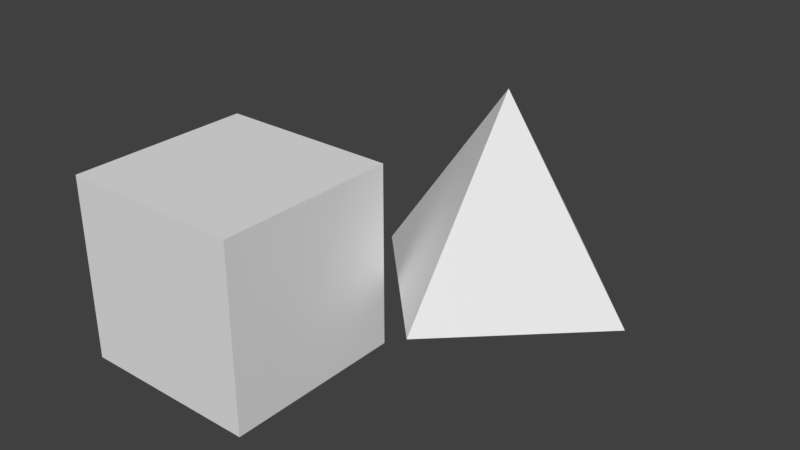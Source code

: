 # Source: collisionVis.blend  (saved by Blender 2.78.0; exported with 4.5.12 LTS)
import bpy
from mathutils import Matrix  # noqa: F401  (used for matrix-valued properties, if any)

bpy.ops.wm.read_factory_settings(use_empty=True)
scene = bpy.context.scene
scene.name = 'Scene'

# ---- collections
col_collection_1 = bpy.data.collections.new('Collection 1'); scene.collection.children.link(col_collection_1)

# ---- materials (node trees are filled in below, after node groups)
mat_material = bpy.data.materials.new('Material')
mat_material.alpha_threshold = 0.0
mat_material.use_transparent_shadow = False
mat_material.roughness = 0.5
mat_material.line_color = (0.0, 0.0, 0.0, 1.0)

# ---- material node trees

# ---- world
world_world = bpy.data.worlds.new('World'); scene.world = world_world
world_world.color = (0.05088, 0.05088, 0.05088)
world_world.use_sun_shadow = False
world_world.sun_shadow_jitter_overblur = 0.0
world_world.cycles.sampling_method = 'MANUAL'

# ---- meshes
me_cube_001 = bpy.data.meshes.new('Cube.001')
me_cube_001.from_pydata([(-1.0, -1.0, -1.0), (-1.0, 1.0, -1.0), (1.0, -1.0, -1.0), (1.0, 1.0, -1.0), (0.0, 0.0, 1.0)], [], [(1, 3, 2, 0), (1, 4, 3), (3, 4, 2), (2, 4, 0), (0, 4, 1)])
me_cube_001.use_remesh_preserve_volume = False
me_cube_001.use_remesh_preserve_attributes = False
me_cube_001.use_mirror_vertex_groups = False
me_cube_001.update()
me_cube = bpy.data.meshes.new('Cube')
me_cube.from_pydata([(1.0, 1.0, -1.0), (1.0, -1.0, -1.0), (-1.0, -1.0, -1.0), (-1.0, 1.0, -1.0), (1.0, 1.0, 1.0), (1.0, -1.0, 1.0), (-1.0, -1.0, 1.0), (-1.0, 1.0, 1.0)], [], [(0, 1, 2, 3), (4, 7, 6, 5), (0, 4, 5, 1), (1, 5, 6, 2), (2, 6, 7, 3), (4, 0, 3, 7)])
me_cube.materials.append(mat_material)
me_cube.use_remesh_preserve_volume = False
me_cube.use_remesh_preserve_attributes = False
me_cube.use_mirror_vertex_groups = False
me_cube.update()

# ---- objects
ob_cube_001 = bpy.data.objects.new('Cube.001', me_cube_001)
ob_cube = bpy.data.objects.new('Cube', me_cube)

# ---- transforms, parenting, visibility, modifiers, constraints
ob_cube_001.location = (1.888, 1.72, 0.7486)
ob_cube_001.rotation_euler = (0.0, -0.0, -0.8026)
ob_cube_001.lineart.crease_threshold = 0.0
ob_cube.location = (0.0, 0.0, 0.0)
ob_cube.lock_rotations_4d = False
ob_cube.empty_display_type = 'ARROWS'
ob_cube.lineart.crease_threshold = 0.0

# ---- collection membership
col_collection_1.objects.link(ob_cube_001)
col_collection_1.objects.link(ob_cube)

# ---- scene / render settings (as saved in the file)
scene.frame_start = 1; scene.frame_end = 250; scene.frame_set(1)
scene.render.engine = 'BLENDER_EEVEE_NEXT'
scene.render.resolution_percentage = 50
scene.render.dither_intensity = 0.0
scene.cycles.use_denoising = False
scene.cycles.samples = 128
scene.cycles.sampling_pattern = 'TABULATED_SOBOL'
scene.cycles.light_sampling_threshold = 0.0
scene.cycles.use_adaptive_sampling = False
scene.cycles.use_light_tree = False
scene.cycles.blur_glossy = 0.0
scene.cycles.sample_clamp_indirect = 0.0
scene.view_settings.view_transform = 'Standard'
bpy.context.view_layer.update()

# ---- added for rendering (the .blend has no active camera and no usable light): camera, sun
cam_auto = bpy.data.cameras.new('AutoCamera')
cam_auto.lens = 50.0
cam_auto.sensor_width = 36.0
cam_auto.clip_end = 1000.0
ob_auto_camera = bpy.data.objects.new('AutoCamera', cam_auto)
scene.collection.objects.link(ob_auto_camera)
ob_auto_camera.location = (7.2286, -6.22618, 5.23655)
ob_auto_camera.rotation_euler = (1.09748, -7.21219e-08, 0.694738)
scene.camera = ob_auto_camera
light_auto_sun = bpy.data.lights.new('AutoSun', 'SUN')
light_auto_sun.energy = 3.0
light_auto_sun.angle = 0.0523599
ob_auto_sun = bpy.data.objects.new('AutoSun', light_auto_sun)
scene.collection.objects.link(ob_auto_sun)
ob_auto_sun.rotation_euler = (0.872665, 0.174533, 0.523599)
bpy.context.view_layer.update()
